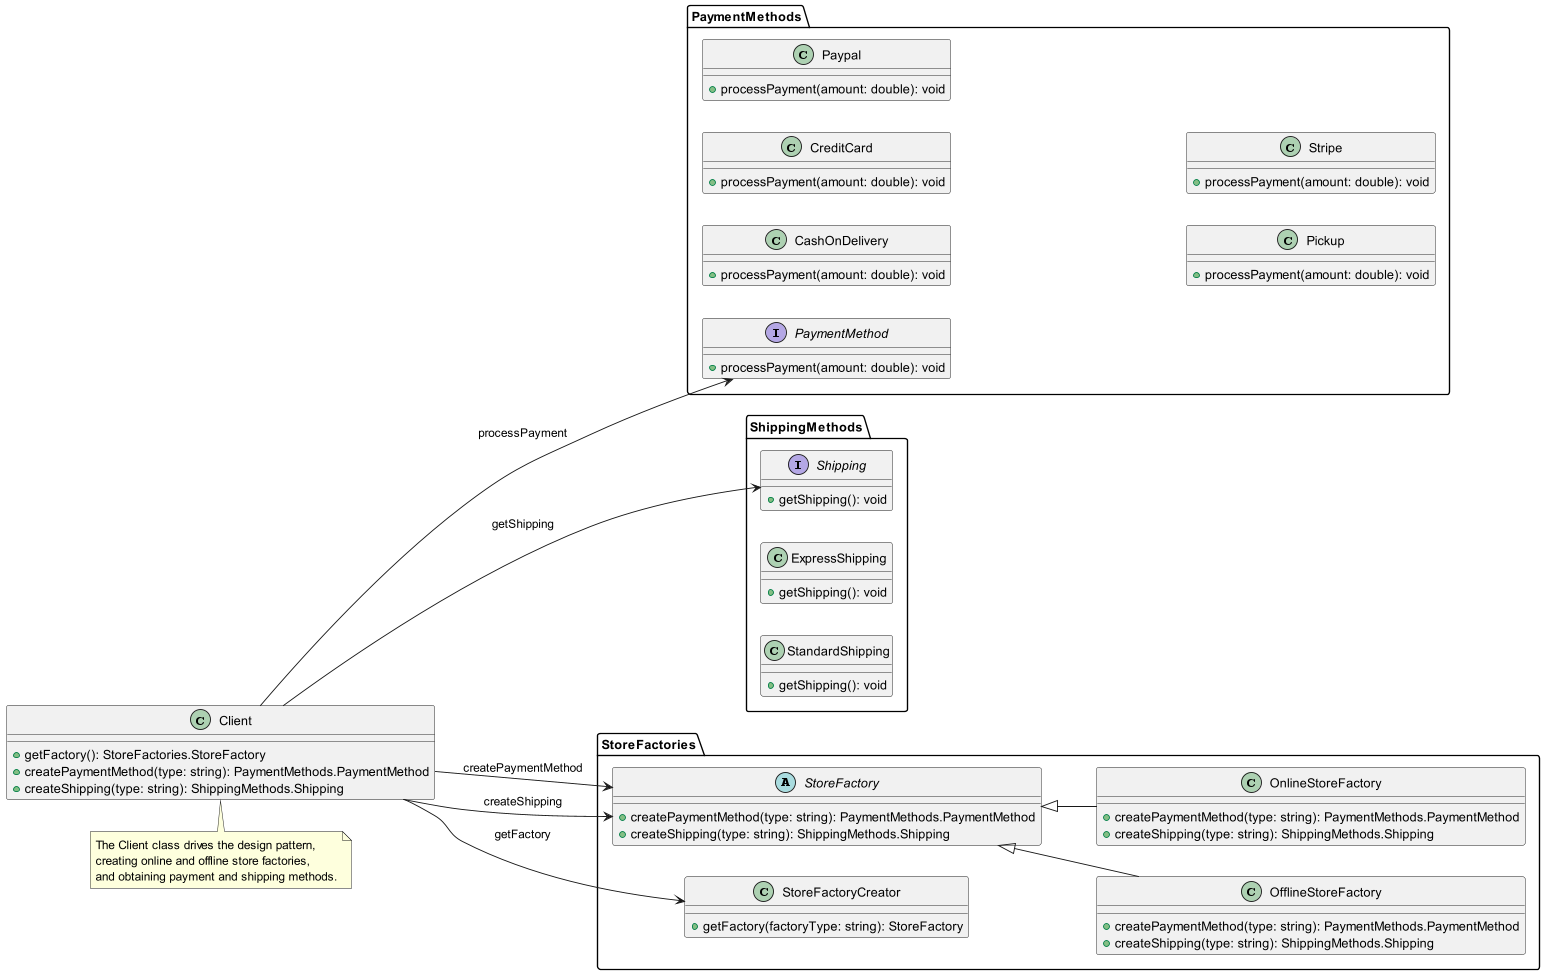

The diagram above was rendered by PlantUML. Its source (embedded in the PNG):
@startuml
left to right direction
!define ABSTRACT_CLASS abstract class
!define ABSTRACT_METHOD abstract method


package PaymentMethods {
    interface PaymentMethod {
        + processPayment(amount: double): void
    }

    class CashOnDelivery {
        + processPayment(amount: double): void
    }

    class CreditCard {
        + processPayment(amount: double): void
    }

    class Paypal {
        + processPayment(amount: double): void
    }

    class Pickup {
        + processPayment(amount: double): void
    }

    class Stripe {
        + processPayment(amount: double): void
    }
}

package ShippingMethods {
    interface Shipping {
        + getShipping(): void
    }

    class ExpressShipping {
        + getShipping(): void
    }

    class StandardShipping {
        + getShipping(): void
    }
}

package StoreFactories {
    ABSTRACT_CLASS StoreFactory {
        + createPaymentMethod(type: string): PaymentMethods.PaymentMethod
        + createShipping(type: string): ShippingMethods.Shipping
    }

    class OfflineStoreFactory {
        + createPaymentMethod(type: string): PaymentMethods.PaymentMethod
        + createShipping(type: string): ShippingMethods.Shipping
    }

    class OnlineStoreFactory {
        + createPaymentMethod(type: string): PaymentMethods.PaymentMethod
        + createShipping(type: string): ShippingMethods.Shipping
    }

    class StoreFactoryCreator {
        + getFactory(factoryType: string): StoreFactory
    }
}

class Client {
    + getFactory(): StoreFactories.StoreFactory
    + createPaymentMethod(type: string): PaymentMethods.PaymentMethod
    + createShipping(type: string): ShippingMethods.Shipping
}

StoreFactories.StoreFactory <|-- StoreFactories.OnlineStoreFactory
StoreFactories.StoreFactory <|-- StoreFactories.OfflineStoreFactory

Client --> StoreFactories.StoreFactoryCreator: getFactory
Client --> StoreFactories.StoreFactory: createPaymentMethod
Client --> PaymentMethods.PaymentMethod: processPayment
Client --> StoreFactories.StoreFactory: createShipping
Client --> ShippingMethods.Shipping: getShipping

note bottom of Client
    The Client class drives the design pattern,
    creating online and offline store factories,
    and obtaining payment and shipping methods.
end note

@enduml